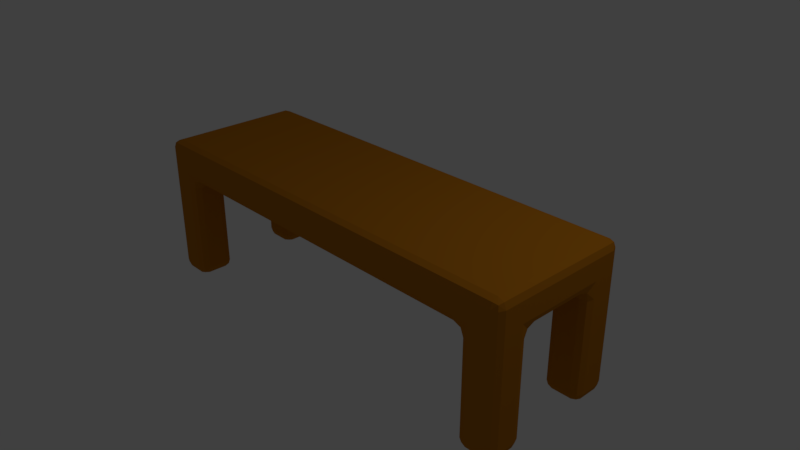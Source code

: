 # Source: Desk.blend  (saved by Blender 2.79.0; exported with 4.5.12 LTS)
import bpy
from mathutils import Matrix  # noqa: F401  (used for matrix-valued properties, if any)

bpy.ops.wm.read_factory_settings(use_empty=True)
scene = bpy.context.scene
scene.name = 'Scene'

# ---- collections
col_collection_1 = bpy.data.collections.new('Collection 1'); scene.collection.children.link(col_collection_1)

# ---- materials (node trees are filled in below, after node groups)
mat_desk = bpy.data.materials.new('Desk')
mat_desk.alpha_threshold = 0.0
mat_desk.use_transparent_shadow = False
mat_desk.diffuse_color = (0.5173, 0.1863, 0.009197, 1.0)
mat_desk.roughness = 0.5
mat_desk.line_color = (0.0, 0.0, 0.0, 1.0)

# ---- material node trees

# ---- world
world_world = bpy.data.worlds.new('World'); scene.world = world_world
world_world.color = (0.05088, 0.05088, 0.05088)
world_world.use_sun_shadow = False
world_world.sun_shadow_jitter_overblur = 0.0
world_world.cycles.sampling_method = 'MANUAL'

# ---- cameras
cam_camera = bpy.data.cameras.new('Camera')
cam_camera.clip_end = 100.0
cam_camera.lens = 35.0
cam_camera.sensor_width = 32.0
cam_camera.sensor_height = 18.0
cam_camera.ortho_scale = 7.314
cam_camera.dof.focus_distance = 0.0
cam_camera.dof.aperture_fstop = 128.0

# ---- lights
light_lamp = bpy.data.lights.new('Lamp', 'POINT')
light_lamp.transmission_factor = 0.0
light_lamp.cutoff_distance = 30.0
light_lamp.energy = 100.0
light_lamp.shadow_buffer_clip_start = 1.001
light_lamp.shadow_soft_size = 0.1
light_lamp.shadow_maximum_resolution = 0.006
light_lamp.use_absolute_resolution = True

# ---- meshes
me_cube = bpy.data.meshes.new('Cube')
me_cube.from_pydata([(3.0, 1.0, 0.5), (3.0, -1.0, 0.5), (-3.0, -1.0, 0.5), (-3.0, 1.0, 0.5), (3.0, 1.0, 1.0), (3.0, -1.0, 1.0), (-3.0, -1.0, 1.0), (-3.0, 1.0, 1.0), (-2.5, 1.0, 0.5), (-2.5, -1.0, 0.5), (-2.5, 1.0, 1.0), (-2.5, -1.0, 1.0), (2.5, 1.0, 0.5), (2.5, -1.0, 0.5), (2.5, 1.0, 1.0), (2.5, -1.0, 1.0), (3.0, 0.5, 0.5), (-3.0, 0.5, 0.5), (3.0, 0.5, 1.0), (-3.0, 0.5, 1.0), (-2.5, 0.5, 1.0), (-2.5, 0.5, 0.5), (2.5, 0.5, 0.5), (2.5, 0.5, 1.0), (3.0, -0.5, 0.5), (3.0, -0.5, 1.0), (-2.5, -0.5, 1.0), (2.5, -0.5, 1.0), (-3.0, -0.5, 0.5), (-3.0, -0.5, 1.0), (-2.5, -0.5, 0.5), (2.5, -0.5, 0.5), (3.0, -0.5, -1.0), (3.0, -1.0, -1.0), (-2.5, 1.0, -1.0), (-3.0, 1.0, -1.0), (-2.5, -1.0, -1.0), (-3.0, -1.0, -1.0), (-3.0, 0.5, -1.0), (-2.5, 0.5, -1.0), (3.0, 1.0, -1.0), (2.5, 1.0, -1.0), (2.5, -1.0, -1.0), (2.5, 0.5, -1.0), (3.0, 0.5, -1.0), (-3.0, -0.5, -1.0), (-2.5, -0.5, -1.0), (2.5, -0.5, -1.0), (3.0, -0.5, -0.775), (3.0, -1.0, -0.775), (2.5, -1.0, -0.775), (2.5, -0.5, -0.775), (-2.5, -0.5, -0.775), (-3.0, -0.5, -0.775), (-3.0, -1.0, -0.775), (-2.5, -1.0, -0.775), (-2.5, 1.0, -0.775), (-3.0, 1.0, -0.775), (-2.5, 0.5, -0.775), (-3.0, 0.5, -0.775), (2.5, 0.5, -0.775), (3.0, 0.5, -0.775), (2.5, 1.0, -0.775), (3.0, 1.0, -0.775)], [], [(1, 13, 50, 49), (26, 29, 6, 11), (24, 25, 5, 1), (9, 11, 6, 2), (17, 19, 7, 3), (10, 8, 3, 7), (14, 12, 8, 10), (13, 15, 11, 9), (27, 26, 11, 15), (31, 13, 9, 30), (25, 27, 15, 5), (1, 5, 15, 13), (4, 0, 12, 14), (4, 14, 23, 18), (53, 52, 46, 45), (12, 22, 21, 8), (14, 10, 20, 23), (28, 29, 19, 17), (0, 4, 18, 16), (10, 7, 19, 20), (48, 49, 33, 32), (2, 6, 29, 28), (18, 23, 27, 25), (16, 24, 31, 22), (22, 31, 30, 21), (23, 20, 26, 27), (16, 18, 25, 24), (20, 19, 29, 26), (21, 30, 28, 17), (46, 36, 37, 45), (32, 33, 42, 47), (40, 44, 43, 41), (34, 39, 38, 35), (57, 56, 34, 35), (61, 60, 43, 44), (50, 51, 47, 42), (55, 54, 37, 36), (54, 53, 45, 37), (56, 58, 39, 34), (59, 57, 35, 38), (60, 62, 41, 43), (52, 55, 36, 46), (62, 63, 40, 41), (58, 59, 38, 39), (51, 48, 32, 47), (24, 1, 49, 48), (13, 31, 51, 50), (31, 24, 48, 51), (49, 50, 42, 33), (63, 61, 44, 40), (30, 9, 55, 52), (2, 28, 53, 54), (9, 2, 54, 55), (28, 30, 52, 53), (21, 17, 59, 58), (17, 3, 57, 59), (8, 21, 58, 56), (3, 8, 56, 57), (0, 16, 61, 63), (12, 0, 63, 62), (22, 12, 62, 60), (16, 22, 60, 61)])
me_cube.materials.append(mat_desk)
me_cube.use_remesh_preserve_volume = False
me_cube.use_remesh_preserve_attributes = False
me_cube.use_mirror_vertex_groups = False
me_cube.update()

# ---- objects
ob_desk = bpy.data.objects.new('Desk', me_cube)
ob_lamp = bpy.data.objects.new('Lamp', light_lamp)
ob_camera = bpy.data.objects.new('Camera', cam_camera)

# ---- transforms, parenting, visibility, modifiers, constraints
ob_desk.location = (0.0, 0.0, 0.0)
ob_desk.lock_rotations_4d = False
ob_desk.empty_display_type = 'ARROWS'
ob_desk.lineart.crease_threshold = 0.0
_m = ob_desk.modifiers.new('Bevel', 'BEVEL')
_m.width = 0.587
_m.width_pct = 0.587
_m.segments = 2
_m.limit_method = 'NONE'
_m.spread = 0.0
ob_lamp.location = (4.076, 1.005, 5.904)
ob_lamp.rotation_euler = (0.6503, 0.05522, 1.866)
ob_lamp.lock_rotations_4d = False
ob_lamp.empty_display_type = 'ARROWS'
ob_lamp.color = (0.0, 0.0, 0.0, 0.0)
ob_lamp.lineart.crease_threshold = 0.0
ob_camera.location = (7.481, -6.508, 5.344)
ob_camera.rotation_euler = (1.109, 0.0, 0.8149)
ob_camera.lock_rotations_4d = False
ob_camera.empty_display_type = 'ARROWS'
ob_camera.color = (0.0, 0.0, 0.0, 0.0)
ob_camera.display_type = 'WIRE'
ob_camera.lineart.crease_threshold = 0.0

# ---- collection membership
col_collection_1.objects.link(ob_desk)
col_collection_1.objects.link(ob_lamp)
col_collection_1.objects.link(ob_camera)

# ---- scene / render settings (as saved in the file)
scene.camera = ob_camera
scene.frame_start = 1; scene.frame_end = 250; scene.frame_set(1)
scene.render.engine = 'BLENDER_EEVEE_NEXT'
scene.render.resolution_percentage = 50
scene.render.dither_intensity = 0.0
scene.cycles.use_denoising = False
scene.cycles.samples = 128
scene.cycles.sampling_pattern = 'TABULATED_SOBOL'
scene.cycles.use_adaptive_sampling = False
scene.cycles.use_light_tree = False
scene.cycles.blur_glossy = 0.0
scene.cycles.sample_clamp_indirect = 0.0
scene.view_settings.view_transform = 'Standard'
bpy.context.view_layer.update()
